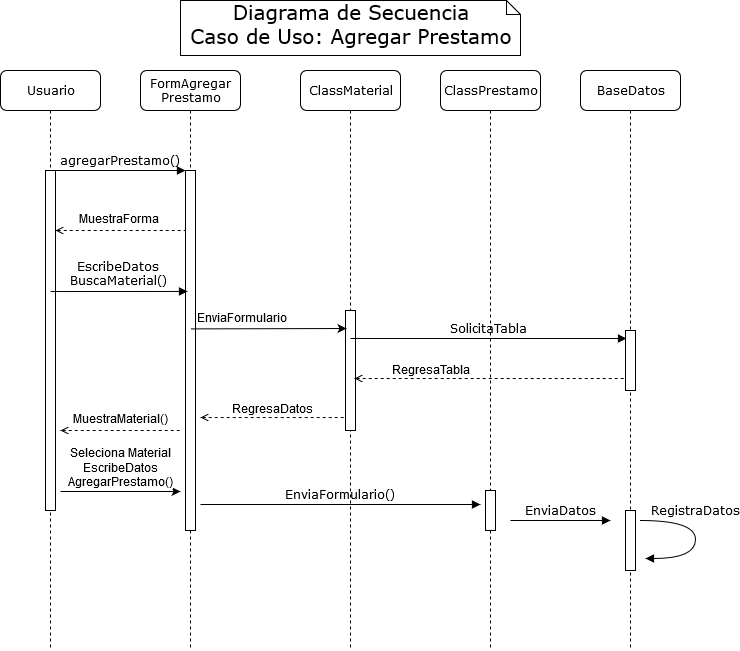

The diagram above was exported from draw.io. Its source (the exported page's mxGraphModel, read from the mxfile embedded in the PNG):
<mxGraphModel dx="1422" dy="791" grid="1" gridSize="10" guides="1" tooltips="1" connect="1" arrows="1" fold="1" page="1" pageScale="1" pageWidth="1100" pageHeight="850" background="#ffffff" math="0" shadow="0">
  <root>
    <mxCell id="0" />
    <mxCell id="1" parent="0" />
    <mxCell id="7baba1c4bc27f4b0-2" value="FormAgregar&lt;br&gt;Prestamo" style="shape=umlLifeline;perimeter=lifelinePerimeter;whiteSpace=wrap;html=1;container=1;collapsible=0;recursiveResize=0;outlineConnect=0;rounded=1;shadow=0;comic=0;labelBackgroundColor=none;strokeWidth=1;fontFamily=Verdana;fontSize=12;align=center;" parent="1" vertex="1">
      <mxGeometry x="240" y="80" width="100" height="580" as="geometry" />
    </mxCell>
    <mxCell id="7baba1c4bc27f4b0-10" value="" style="html=1;points=[];perimeter=orthogonalPerimeter;rounded=0;shadow=0;comic=0;labelBackgroundColor=none;strokeWidth=1;fontFamily=Verdana;fontSize=12;align=center;" parent="7baba1c4bc27f4b0-2" vertex="1">
      <mxGeometry x="45" y="100" width="10" height="360" as="geometry" />
    </mxCell>
    <mxCell id="7baba1c4bc27f4b0-3" value="ClassMaterial" style="shape=umlLifeline;perimeter=lifelinePerimeter;whiteSpace=wrap;html=1;container=1;collapsible=0;recursiveResize=0;outlineConnect=0;rounded=1;shadow=0;comic=0;labelBackgroundColor=none;strokeWidth=1;fontFamily=Verdana;fontSize=12;align=center;" parent="1" vertex="1">
      <mxGeometry x="400" y="80" width="100" height="580" as="geometry" />
    </mxCell>
    <mxCell id="7baba1c4bc27f4b0-13" value="" style="html=1;points=[];perimeter=orthogonalPerimeter;rounded=0;shadow=0;comic=0;labelBackgroundColor=none;strokeWidth=1;fontFamily=Verdana;fontSize=12;align=center;" parent="7baba1c4bc27f4b0-3" vertex="1">
      <mxGeometry x="45" y="240" width="10" height="120" as="geometry" />
    </mxCell>
    <mxCell id="7baba1c4bc27f4b0-4" value="ClassPrestamo" style="shape=umlLifeline;perimeter=lifelinePerimeter;whiteSpace=wrap;html=1;container=1;collapsible=0;recursiveResize=0;outlineConnect=0;rounded=1;shadow=0;comic=0;labelBackgroundColor=none;strokeWidth=1;fontFamily=Verdana;fontSize=12;align=center;" parent="1" vertex="1">
      <mxGeometry x="540" y="80" width="100" height="580" as="geometry" />
    </mxCell>
    <mxCell id="7baba1c4bc27f4b0-16" value="" style="html=1;points=[];perimeter=orthogonalPerimeter;rounded=0;shadow=0;comic=0;labelBackgroundColor=none;strokeWidth=1;fontFamily=Verdana;fontSize=12;align=center;" parent="7baba1c4bc27f4b0-4" vertex="1">
      <mxGeometry x="45" y="420" width="10" height="40" as="geometry" />
    </mxCell>
    <mxCell id="7baba1c4bc27f4b0-5" value="BaseDatos" style="shape=umlLifeline;perimeter=lifelinePerimeter;whiteSpace=wrap;html=1;container=1;collapsible=0;recursiveResize=0;outlineConnect=0;rounded=1;shadow=0;comic=0;labelBackgroundColor=none;strokeWidth=1;fontFamily=Verdana;fontSize=12;align=center;" parent="1" vertex="1">
      <mxGeometry x="680" y="80" width="100" height="580" as="geometry" />
    </mxCell>
    <mxCell id="7baba1c4bc27f4b0-28" value="" style="html=1;points=[];perimeter=orthogonalPerimeter;rounded=0;shadow=0;comic=0;labelBackgroundColor=none;strokeWidth=1;fontFamily=Verdana;fontSize=12;align=center;" parent="7baba1c4bc27f4b0-5" vertex="1">
      <mxGeometry x="45" y="440" width="10" height="60" as="geometry" />
    </mxCell>
    <mxCell id="7baba1c4bc27f4b0-8" value="Usuario" style="shape=umlLifeline;perimeter=lifelinePerimeter;whiteSpace=wrap;html=1;container=1;collapsible=0;recursiveResize=0;outlineConnect=0;rounded=1;shadow=0;comic=0;labelBackgroundColor=none;strokeWidth=1;fontFamily=Verdana;fontSize=12;align=center;" parent="1" vertex="1">
      <mxGeometry x="100" y="80" width="100" height="580" as="geometry" />
    </mxCell>
    <mxCell id="7baba1c4bc27f4b0-9" value="" style="html=1;points=[];perimeter=orthogonalPerimeter;rounded=0;shadow=0;comic=0;labelBackgroundColor=none;strokeWidth=1;fontFamily=Verdana;fontSize=12;align=center;" parent="7baba1c4bc27f4b0-8" vertex="1">
      <mxGeometry x="45" y="100" width="10" height="340" as="geometry" />
    </mxCell>
    <mxCell id="7baba1c4bc27f4b0-17" value="SolicitaTabla" style="html=1;verticalAlign=bottom;endArrow=block;labelBackgroundColor=none;fontFamily=Verdana;fontSize=12;edgeStyle=elbowEdgeStyle;elbow=vertical;exitX=0.5;exitY=0.233;exitDx=0;exitDy=0;exitPerimeter=0;entryX=0.1;entryY=0.133;entryDx=0;entryDy=0;entryPerimeter=0;" parent="1" source="7baba1c4bc27f4b0-13" target="7baba1c4bc27f4b0-19" edge="1">
      <mxGeometry relative="1" as="geometry">
        <mxPoint x="460" y="348" as="sourcePoint" />
        <Array as="points" />
        <mxPoint x="720" y="348" as="targetPoint" />
      </mxGeometry>
    </mxCell>
    <mxCell id="7baba1c4bc27f4b0-19" value="" style="html=1;points=[];perimeter=orthogonalPerimeter;rounded=0;shadow=0;comic=0;labelBackgroundColor=none;strokeWidth=1;fontFamily=Verdana;fontSize=12;align=center;" parent="1" vertex="1">
      <mxGeometry x="725" y="340" width="10" height="60" as="geometry" />
    </mxCell>
    <mxCell id="7baba1c4bc27f4b0-23" value="EscribeDatos&lt;br&gt;BuscaMaterial()" style="html=1;verticalAlign=bottom;endArrow=block;labelBackgroundColor=none;fontFamily=Verdana;fontSize=12;entryX=0.2;entryY=0.336;entryDx=0;entryDy=0;entryPerimeter=0;exitX=0.5;exitY=0.356;exitDx=0;exitDy=0;exitPerimeter=0;" parent="1" source="7baba1c4bc27f4b0-9" target="7baba1c4bc27f4b0-10" edge="1">
      <mxGeometry relative="1" as="geometry">
        <mxPoint x="160" y="301" as="sourcePoint" />
        <mxPoint x="280" y="300" as="targetPoint" />
        <Array as="points">
          <mxPoint x="190" y="301" />
          <mxPoint x="220" y="301" />
        </Array>
      </mxGeometry>
    </mxCell>
    <mxCell id="7baba1c4bc27f4b0-29" value="EnviaDatos" style="html=1;verticalAlign=bottom;endArrow=block;labelBackgroundColor=none;fontFamily=Verdana;fontSize=12;edgeStyle=elbowEdgeStyle;elbow=vertical;" parent="1" edge="1">
      <mxGeometry relative="1" as="geometry">
        <mxPoint x="610" y="530" as="sourcePoint" />
        <mxPoint x="710" y="530" as="targetPoint" />
      </mxGeometry>
    </mxCell>
    <mxCell id="7baba1c4bc27f4b0-11" value="agregarPrestamo()" style="html=1;verticalAlign=bottom;endArrow=block;entryX=0;entryY=0;labelBackgroundColor=none;fontFamily=Verdana;fontSize=12;edgeStyle=elbowEdgeStyle;elbow=vertical;" parent="1" source="7baba1c4bc27f4b0-9" target="7baba1c4bc27f4b0-10" edge="1">
      <mxGeometry relative="1" as="geometry">
        <mxPoint x="220" y="190" as="sourcePoint" />
      </mxGeometry>
    </mxCell>
    <mxCell id="7baba1c4bc27f4b0-14" value="EnviaFormulario()" style="html=1;verticalAlign=bottom;endArrow=block;labelBackgroundColor=none;fontFamily=Verdana;fontSize=12;edgeStyle=elbowEdgeStyle;elbow=vertical;" parent="1" edge="1">
      <mxGeometry relative="1" as="geometry">
        <mxPoint x="300" y="514" as="sourcePoint" />
        <mxPoint x="580" y="514" as="targetPoint" />
      </mxGeometry>
    </mxCell>
    <mxCell id="7baba1c4bc27f4b0-39" value="RegistraDatos" style="html=1;verticalAlign=bottom;endArrow=block;labelBackgroundColor=none;fontFamily=Verdana;fontSize=12;elbow=vertical;edgeStyle=orthogonalEdgeStyle;curved=1;entryX=1;entryY=0.286;entryPerimeter=0;exitX=1.038;exitY=0.345;exitPerimeter=0;" parent="1" edge="1">
      <mxGeometry x="-0.2308" relative="1" as="geometry">
        <mxPoint x="740.3333333333335" y="530" as="sourcePoint" />
        <mxPoint x="745.3333333333335" y="568.3333333333334" as="targetPoint" />
        <Array as="points">
          <mxPoint x="795" y="530" />
          <mxPoint x="795" y="568" />
        </Array>
        <mxPoint as="offset" />
      </mxGeometry>
    </mxCell>
    <mxCell id="7baba1c4bc27f4b0-40" value="Diagrama de Secuencia&lt;br style=&quot;font-size: 20px;&quot;&gt;Caso de Uso: Agregar Prestamo" style="shape=note;whiteSpace=wrap;html=1;size=14;verticalAlign=top;align=center;spacingTop=-6;rounded=0;shadow=0;comic=0;labelBackgroundColor=none;strokeWidth=1;fontFamily=Verdana;fontSize=20;" parent="1" vertex="1">
      <mxGeometry x="280" y="10" width="340" height="55" as="geometry" />
    </mxCell>
    <mxCell id="rLNyt4u9lNxnkOvPuLqt-1" value="MuestraForma" style="endArrow=none;dashed=1;html=1;fontSize=12;startArrow=open;startFill=0;" edge="1" parent="1" source="7baba1c4bc27f4b0-9" target="7baba1c4bc27f4b0-10">
      <mxGeometry x="0.44" y="32" width="50" height="50" relative="1" as="geometry">
        <mxPoint x="170" y="240" as="sourcePoint" />
        <mxPoint x="260" y="225" as="targetPoint" />
        <Array as="points">
          <mxPoint x="250" y="240" />
        </Array>
        <mxPoint x="-30" y="22" as="offset" />
      </mxGeometry>
    </mxCell>
    <mxCell id="rLNyt4u9lNxnkOvPuLqt-3" value="" style="endArrow=classic;html=1;fontSize=12;exitX=0.5;exitY=0.44;exitDx=0;exitDy=0;exitPerimeter=0;entryX=0.1;entryY=0.15;entryDx=0;entryDy=0;entryPerimeter=0;" edge="1" parent="1" source="7baba1c4bc27f4b0-10" target="7baba1c4bc27f4b0-13">
      <mxGeometry width="50" height="50" relative="1" as="geometry">
        <mxPoint x="300" y="338.52" as="sourcePoint" />
        <mxPoint x="440" y="339" as="targetPoint" />
      </mxGeometry>
    </mxCell>
    <mxCell id="rLNyt4u9lNxnkOvPuLqt-4" value="EnviaFormulario" style="text;html=1;align=center;verticalAlign=middle;resizable=0;points=[];;labelBackgroundColor=#ffffff;fontSize=12;" vertex="1" connectable="0" parent="rLNyt4u9lNxnkOvPuLqt-3">
      <mxGeometry x="-0.4" y="1" relative="1" as="geometry">
        <mxPoint x="5" y="-9" as="offset" />
      </mxGeometry>
    </mxCell>
    <mxCell id="rLNyt4u9lNxnkOvPuLqt-6" value="" style="endArrow=none;dashed=1;html=1;fontSize=12;entryX=0;entryY=0.8;entryDx=0;entryDy=0;entryPerimeter=0;startArrow=open;startFill=0;" edge="1" parent="1" target="7baba1c4bc27f4b0-19">
      <mxGeometry width="50" height="50" relative="1" as="geometry">
        <mxPoint x="454" y="388" as="sourcePoint" />
        <mxPoint x="710" y="390" as="targetPoint" />
      </mxGeometry>
    </mxCell>
    <mxCell id="rLNyt4u9lNxnkOvPuLqt-7" value="RegresaTabla" style="text;html=1;align=center;verticalAlign=middle;resizable=0;points=[];;labelBackgroundColor=#ffffff;fontSize=12;" vertex="1" connectable="0" parent="rLNyt4u9lNxnkOvPuLqt-6">
      <mxGeometry x="-0.4613" y="-1" relative="1" as="geometry">
        <mxPoint x="3" y="-9" as="offset" />
      </mxGeometry>
    </mxCell>
    <mxCell id="rLNyt4u9lNxnkOvPuLqt-8" value="RegresaDatos" style="endArrow=none;dashed=1;html=1;fontSize=12;entryX=-0.1;entryY=0.892;entryDx=0;entryDy=0;entryPerimeter=0;startArrow=open;startFill=0;" edge="1" parent="1" target="7baba1c4bc27f4b0-13">
      <mxGeometry x="0.0067" y="7" width="50" height="50" relative="1" as="geometry">
        <mxPoint x="300" y="427" as="sourcePoint" />
        <mxPoint x="400" y="390" as="targetPoint" />
        <mxPoint as="offset" />
      </mxGeometry>
    </mxCell>
    <mxCell id="rLNyt4u9lNxnkOvPuLqt-9" value="MuestraMaterial()" style="endArrow=none;dashed=1;html=1;fontSize=12;startArrow=open;startFill=0;" edge="1" parent="1">
      <mxGeometry y="10" width="50" height="50" relative="1" as="geometry">
        <mxPoint x="160" y="440" as="sourcePoint" />
        <mxPoint x="280" y="440" as="targetPoint" />
        <mxPoint as="offset" />
      </mxGeometry>
    </mxCell>
    <mxCell id="rLNyt4u9lNxnkOvPuLqt-10" value="" style="endArrow=classic;html=1;fontSize=12;" edge="1" parent="1">
      <mxGeometry width="50" height="50" relative="1" as="geometry">
        <mxPoint x="160" y="501" as="sourcePoint" />
        <mxPoint x="280" y="501" as="targetPoint" />
      </mxGeometry>
    </mxCell>
    <mxCell id="rLNyt4u9lNxnkOvPuLqt-11" value="Seleciona Material&lt;br&gt;EscribeDatos&lt;br&gt;AgregarPrestamo()" style="text;html=1;align=center;verticalAlign=middle;resizable=0;points=[];;labelBackgroundColor=#ffffff;fontSize=12;" vertex="1" connectable="0" parent="rLNyt4u9lNxnkOvPuLqt-10">
      <mxGeometry x="0.3167" y="-3" relative="1" as="geometry">
        <mxPoint x="-19" y="-26" as="offset" />
      </mxGeometry>
    </mxCell>
  </root>
</mxGraphModel>